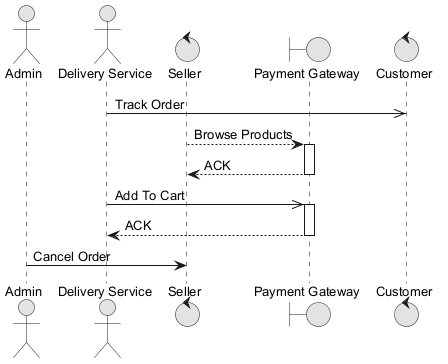

The diagram above was rendered by PlantUML. Its source (embedded in the PNG):
@startuml
skinparam monochrome true
skinparam defaultFontSize 13
actor "Admin" as A
actor "Delivery Service" as DS
control "Seller" as S
boundary "Payment Gateway" as PG
control "Customer" as C
DS ->> C : Track Order
S --> PG : Browse Products
activate PG
PG --> S : ACK
deactivate PG
DS ->> PG : Add To Cart
activate PG
PG --> DS : ACK
deactivate PG
A -> S : Cancel Order
@enduml